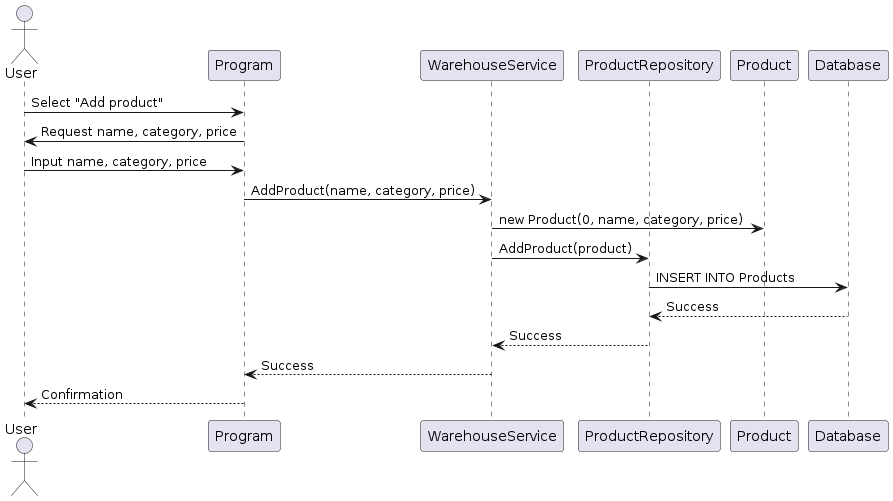

The diagram above was rendered by PlantUML. Its source (embedded in the PNG):
@startuml
actor User
participant Program
participant WarehouseService
participant ProductRepository
participant Product
participant Database

User -> Program: Select "Add product"
Program -> User: Request name, category, price
User -> Program: Input name, category, price
Program -> WarehouseService: AddProduct(name, category, price)
WarehouseService -> Product: new Product(0, name, category, price)
WarehouseService -> ProductRepository: AddProduct(product)
ProductRepository -> Database: INSERT INTO Products
Database --> ProductRepository: Success
ProductRepository --> WarehouseService: Success
WarehouseService --> Program: Success
Program --> User: Confirmation
@enduml